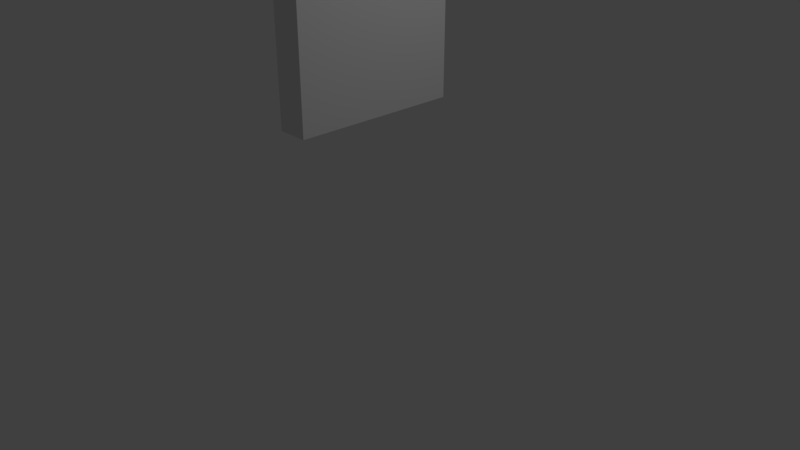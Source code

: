 # Source: Ventana_Cerrada.blend  (saved by Blender 2.79.0; exported with 4.5.12 LTS)
import bpy
from mathutils import Matrix  # noqa: F401  (used for matrix-valued properties, if any)

bpy.ops.wm.read_factory_settings(use_empty=True)
scene = bpy.context.scene
scene.name = 'Scene'

# ---- collections
col_collection_1 = bpy.data.collections.new('Collection 1'); scene.collection.children.link(col_collection_1)

# ---- world
world_world = bpy.data.worlds.new('World'); scene.world = world_world
world_world.color = (0.05088, 0.05088, 0.05088)
world_world.use_sun_shadow = False
world_world.sun_shadow_jitter_overblur = 0.0
world_world.cycles.sampling_method = 'MANUAL'

# ---- cameras
cam_camera = bpy.data.cameras.new('Camera')
cam_camera.clip_end = 100.0
cam_camera.lens = 35.0
cam_camera.sensor_width = 32.0
cam_camera.sensor_height = 18.0
cam_camera.ortho_scale = 7.314
cam_camera.dof.focus_distance = 0.0
cam_camera.dof.aperture_fstop = 128.0

# ---- lights
light_lamp = bpy.data.lights.new('Lamp', 'POINT')
light_lamp.transmission_factor = 0.0
light_lamp.cutoff_distance = 30.0
light_lamp.energy = 100.0
light_lamp.shadow_buffer_clip_start = 1.001
light_lamp.shadow_soft_size = 0.1
light_lamp.shadow_maximum_resolution = 0.006
light_lamp.use_absolute_resolution = True

# ---- meshes
me_cube_010 = bpy.data.meshes.new('Cube.010')
me_cube_010.from_pydata([(-0.1, -1.0, -1.0), (-0.1, -1.0, 1.0), (-0.1, 1.0, -1.0), (-0.1, 1.0, 1.0), (-0.1, 1.1, 1.0), (-0.1, 1.1, -1.0), (-0.1, -1.0, 1.1), (-0.1, 1.0, 1.1), (-0.1, -1.1, -1.0), (-0.1, -1.1, 1.0), (-0.1, 1.0, -1.1), (-0.1, -1.0, -1.1), (-0.1, 1.0, -1.1), (-0.1, 1.1, -1.1), (-0.1, -1.0, -1.1), (-0.1, -1.1, -1.1), (-0.1, -1.0, 1.1), (-0.1, -1.1, 1.1), (-0.1, 1.0, 1.1), (-0.1, 1.1, 1.1), (-0.1, 2.421e-08, -1.0), (-0.1, 2.421e-08, 1.0), (-0.1, 2.421e-08, 1.1), (-0.1, 2.421e-08, -1.1), (-0.1, -1.0, -6.676e-06), (-0.1, 1.0, -6.676e-06), (-0.1, 1.1, -6.676e-06), (-0.1, -1.1, -6.676e-06), (-0.1, -1.0, 0.09999), (-0.1, -1.1, 0.09999), (-0.1, 1.0, 0.09999), (-0.1, 1.1, 0.09999), (-0.1, 0.1, 1.0), (-0.1, 0.1, 1.1), (-0.1, 0.1, -1.0), (-0.1, 0.1, -1.1), (-0.1, -0.1, -1.0), (-0.1, -0.1, -1.1), (-0.1, -0.1, 1.0), (-0.1, -0.1, 1.1), (-0.1, 1.0, -0.1), (-0.1, 1.1, -0.1), (-0.1, -1.0, -0.1), (-0.1, -1.1, -0.1), (-0.1, 2.421e-08, -6.676e-06), (-0.1, 2.421e-08, 0.09999), (-0.1, 2.421e-08, -0.1), (-0.1, 0.1, -6.676e-06), (-0.1, 0.1, -0.1), (-0.1, 0.1, 0.09999), (-0.1, -0.1, 0.09999), (-0.1, -0.1, -6.676e-06), (-0.1, -0.1, -0.1), (0.1, -0.1, -1.0), (0.1, -1.0, -1.0), (0.1, -1.0, 0.09999), (0.1, -1.0, 1.0), (0.1, 0.1, 1.0), (0.1, 1.0, 1.0), (0.1, 1.0, -0.1), (0.1, 1.0, -1.0), (0.1, 1.1, -0.1), (0.1, 1.1, -1.0), (0.1, 1.1, 1.0), (0.1, 0.1, 1.1), (0.1, 1.0, 1.1), (0.1, -1.0, 1.1), (0.1, -1.1, 0.09999), (0.1, -1.1, 1.0), (0.1, -1.1, -1.0), (0.1, -0.1, -1.1), (0.1, -1.0, -1.1), (0.1, 1.0, -1.1), (0.1, 1.1, -1.1), (0.1, 1.0, -1.1), (0.1, -1.0, -1.1), (0.1, -1.1, -1.1), (0.1, -1.1, 1.1), (0.1, -1.0, 1.1), (0.1, 1.1, 1.1), (0.1, 1.0, 1.1), (0.1, 0.1, -1.0), (0.1, 2.421e-08, -1.0), (0.1, -0.1, 1.0), (0.1, 2.421e-08, 1.0), (0.1, -0.1, 1.1), (0.1, 2.421e-08, 1.1), (0.1, 0.1, -1.1), (0.1, 2.421e-08, -1.1), (0.1, -1.0, -0.1), (0.1, -1.0, -6.676e-06), (0.1, 1.0, 0.09999), (0.1, 1.0, -6.676e-06), (0.1, 1.1, 0.09999), (0.1, 1.1, -6.676e-06), (0.1, -1.1, -0.1), (0.1, -1.1, -6.676e-06), (0.1, 0.1, -6.676e-06), (0.1, -0.1, 0.09999), (0.1, 0.1, -0.1), (0.1, -0.1, -6.676e-06), (0.1, 2.421e-08, -6.676e-06), (0.1, 0.1, 0.09999), (0.1, 2.421e-08, 0.09999), (0.1, -0.1, -0.1), (0.1, 2.421e-08, -0.1)], [], [(36, 20, 23, 37), (42, 0, 8, 43), (30, 3, 4, 31), (2, 5, 13, 12), (38, 1, 6, 39), (34, 2, 10, 35), (8, 0, 14, 15), (1, 9, 17, 16), (4, 3, 18, 19), (32, 21, 22, 33), (40, 25, 26, 41), (28, 24, 27, 29), (1, 28, 29, 9), (25, 30, 31, 26), (3, 32, 33, 7), (20, 34, 35, 23), (21, 38, 39, 22), (0, 36, 37, 11), (2, 40, 41, 5), (24, 42, 43, 27), (50, 51, 24, 28), (48, 47, 25, 40), (52, 51, 44, 46), (49, 47, 44, 45), (30, 25, 47, 49), (46, 44, 47, 48), (42, 24, 51, 52), (45, 44, 51, 50), (21, 32, 49, 45), (38, 21, 45, 50), (20, 36, 52, 46), (34, 20, 46, 48), (53, 70, 88, 82), (89, 95, 69, 54), (91, 93, 63, 58), (60, 74, 73, 62), (83, 85, 66, 56), (81, 87, 72, 60), (69, 76, 75, 54), (56, 78, 77, 68), (63, 79, 80, 58), (57, 64, 86, 84), (59, 61, 94, 92), (55, 67, 96, 90), (56, 68, 67, 55), (92, 94, 93, 91), (58, 65, 64, 57), (82, 88, 87, 81), (84, 86, 85, 83), (54, 71, 70, 53), (60, 62, 61, 59), (90, 96, 95, 89), (98, 55, 90, 100), (99, 59, 92, 97), (104, 105, 101, 100), (102, 103, 101, 97), (91, 102, 97, 92), (105, 99, 97, 101), (89, 104, 100, 90), (103, 98, 100, 101), (84, 103, 102, 57), (83, 98, 103, 84), (82, 105, 104, 53), (81, 99, 105, 82), (48, 99, 81, 34), (0, 54, 75, 14), (22, 86, 64, 33), (49, 102, 91, 30), (33, 64, 65, 7), (8, 69, 95, 43), (15, 76, 69, 8), (34, 81, 60, 2), (7, 65, 58, 3), (17, 77, 78, 16), (10, 72, 87, 35), (1, 56, 66, 6), (31, 93, 94, 26), (16, 78, 56, 1), (29, 67, 68, 9), (43, 95, 96, 27), (9, 68, 77, 17), (28, 55, 98, 50), (18, 80, 79, 19), (52, 104, 89, 42), (40, 59, 99, 48), (3, 58, 80, 18), (23, 88, 70, 37), (37, 70, 71, 11), (0, 54, 53, 36), (19, 79, 63, 4), (38, 83, 56, 1), (11, 71, 54, 0), (27, 96, 67, 29), (1, 56, 55, 28), (6, 66, 85, 39), (32, 57, 102, 49), (2, 60, 72, 10), (30, 91, 58, 3), (3, 58, 57, 32), (13, 73, 74, 12), (4, 63, 93, 31), (2, 60, 59, 40), (39, 85, 86, 22), (50, 98, 83, 38), (5, 62, 73, 13), (41, 61, 62, 5), (35, 87, 88, 23), (12, 74, 60, 2), (26, 94, 61, 41), (36, 53, 104, 52), (14, 75, 76, 15), (42, 89, 54, 0), (98, 55, 56, 83), (102, 57, 58, 91), (99, 59, 60, 81), (104, 53, 54, 89)])
me_cube_010.use_remesh_preserve_volume = False
me_cube_010.use_remesh_preserve_attributes = False
me_cube_010.use_mirror_vertex_groups = False
me_cube_010.update()

# ---- objects
ob_lamp = bpy.data.objects.new('Lamp', light_lamp)
ob_camera = bpy.data.objects.new('Camera', cam_camera)
ob_ventana_000 = bpy.data.objects.new('Ventana.000', me_cube_010)

# ---- transforms, parenting, visibility, modifiers, constraints
ob_lamp.location = (4.076, 1.005, 5.904)
ob_lamp.rotation_euler = (0.6503, 0.05522, 1.866)
ob_lamp.lock_rotations_4d = False
ob_lamp.empty_display_type = 'ARROWS'
ob_lamp.color = (0.0, 0.0, 0.0, 0.0)
ob_lamp.lineart.crease_threshold = 0.0
ob_camera.location = (7.481, -6.508, 5.344)
ob_camera.rotation_euler = (1.109, 0.0, 0.8149)
ob_camera.lock_rotations_4d = False
ob_camera.empty_display_type = 'ARROWS'
ob_camera.color = (0.0, 0.0, 0.0, 0.0)
ob_camera.display_type = 'WIRE'
ob_camera.lineart.crease_threshold = 0.0
ob_ventana_000.location = (0.0, 0.0, 3.0)
ob_ventana_000.scale = (2.0, 1.0, 1.0)
ob_ventana_000.lineart.crease_threshold = 0.0

# ---- collection membership
col_collection_1.objects.link(ob_lamp)
col_collection_1.objects.link(ob_camera)
col_collection_1.objects.link(ob_ventana_000)

# ---- scene / render settings (as saved in the file)
scene.camera = ob_camera
scene.frame_start = 1; scene.frame_end = 250; scene.frame_set(1)
scene.render.engine = 'BLENDER_EEVEE_NEXT'
scene.render.resolution_percentage = 50
scene.render.dither_intensity = 0.0
scene.cycles.use_denoising = False
scene.cycles.samples = 128
scene.cycles.sampling_pattern = 'TABULATED_SOBOL'
scene.cycles.use_adaptive_sampling = False
scene.cycles.use_light_tree = False
scene.cycles.blur_glossy = 0.0
scene.cycles.sample_clamp_indirect = 0.0
scene.view_settings.view_transform = 'Standard'
bpy.context.view_layer.update()
